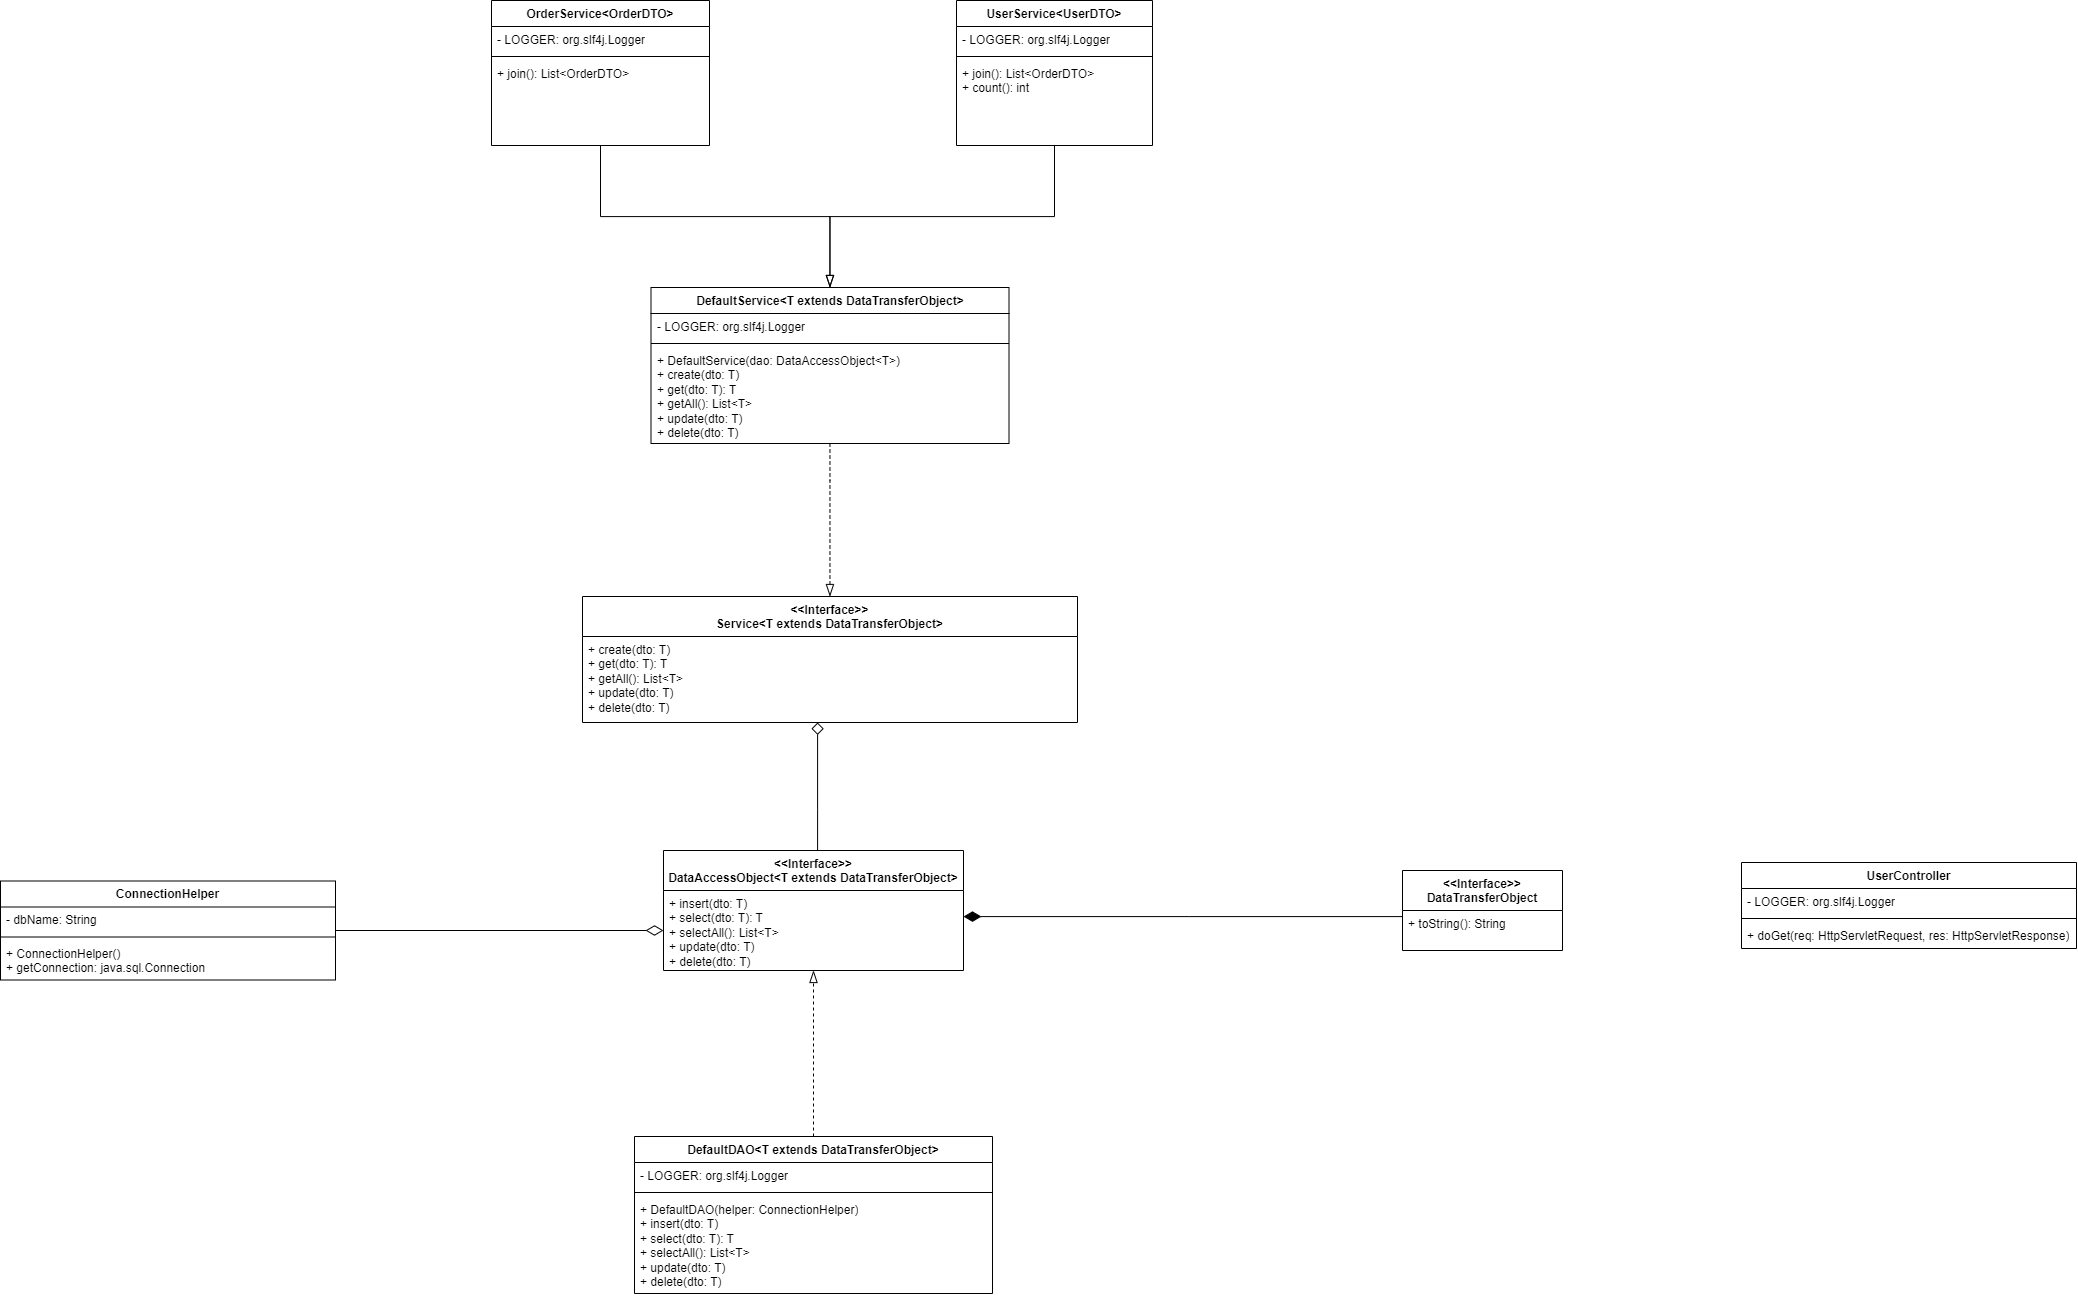

The diagram above was exported from draw.io. Its source (the exported page's mxGraphModel, read from the mxfile embedded in the PNG):
<mxGraphModel dx="3429" dy="2824" grid="0" gridSize="10" guides="1" tooltips="1" connect="1" arrows="1" fold="1" page="1" pageScale="1" pageWidth="827" pageHeight="1169" math="0" shadow="0">
  <root>
    <mxCell id="0" />
    <mxCell id="1" parent="0" />
    <mxCell id="Ou63yYAXtk8q72VnTGAW-7" value="&amp;lt;&amp;lt;Interface&amp;gt;&amp;gt;&lt;br&gt;Service&amp;lt;T extends DataTransferObject&amp;gt;" style="swimlane;fontStyle=1;align=center;verticalAlign=top;childLayout=stackLayout;horizontal=1;startSize=40;horizontalStack=0;resizeParent=1;resizeParentMax=0;resizeLast=0;collapsible=1;marginBottom=0;whiteSpace=wrap;html=1;" parent="1" vertex="1">
      <mxGeometry x="751" y="-233" width="495" height="126" as="geometry" />
    </mxCell>
    <mxCell id="Ou63yYAXtk8q72VnTGAW-10" value="+ create(dto: T)&lt;br&gt;+ get(dto: T): T&lt;br&gt;+ getAll(): List&amp;lt;T&amp;gt;&lt;br&gt;+ update(dto: T)&lt;br&gt;+ delete(dto: T)" style="text;strokeColor=none;fillColor=none;align=left;verticalAlign=top;spacingLeft=4;spacingRight=4;overflow=hidden;rotatable=0;points=[[0,0.5],[1,0.5]];portConstraint=eastwest;whiteSpace=wrap;html=1;" parent="Ou63yYAXtk8q72VnTGAW-7" vertex="1">
      <mxGeometry y="40" width="495" height="86" as="geometry" />
    </mxCell>
    <mxCell id="O0bv85V3pyy_vqYWV7gn-7" style="edgeStyle=orthogonalEdgeStyle;rounded=0;orthogonalLoop=1;jettySize=auto;html=1;endArrow=diamond;endFill=0;startSize=10;endSize=10;" parent="1" source="Ou63yYAXtk8q72VnTGAW-11" target="Ou63yYAXtk8q72VnTGAW-7" edge="1">
      <mxGeometry relative="1" as="geometry">
        <Array as="points">
          <mxPoint x="986" y="-20" />
          <mxPoint x="986" y="-20" />
        </Array>
      </mxGeometry>
    </mxCell>
    <mxCell id="Ou63yYAXtk8q72VnTGAW-11" value="&amp;lt;&amp;lt;Interface&amp;gt;&amp;gt;&lt;br&gt;DataAccessObject&amp;lt;T extends DataTransferObject&amp;gt;" style="swimlane;fontStyle=1;align=center;verticalAlign=top;childLayout=stackLayout;horizontal=1;startSize=40;horizontalStack=0;resizeParent=1;resizeParentMax=0;resizeLast=0;collapsible=1;marginBottom=0;whiteSpace=wrap;html=1;" parent="1" vertex="1">
      <mxGeometry x="832" y="21" width="300" height="120" as="geometry" />
    </mxCell>
    <mxCell id="Ou63yYAXtk8q72VnTGAW-14" value="+ insert(dto: T)&lt;br&gt;+ select(dto: T): T&lt;br&gt;+ selectAll(): List&amp;lt;T&amp;gt;&lt;br&gt;+ update(dto: T)&lt;br&gt;+ delete(dto: T)" style="text;strokeColor=none;fillColor=none;align=left;verticalAlign=top;spacingLeft=4;spacingRight=4;overflow=hidden;rotatable=0;points=[[0,0.5],[1,0.5]];portConstraint=eastwest;whiteSpace=wrap;html=1;" parent="Ou63yYAXtk8q72VnTGAW-11" vertex="1">
      <mxGeometry y="40" width="300" height="80" as="geometry" />
    </mxCell>
    <mxCell id="Xxv4TYOopYMsg7OHLEDf-12" style="edgeStyle=orthogonalEdgeStyle;rounded=0;orthogonalLoop=1;jettySize=auto;html=1;endArrow=diamondThin;endFill=1;endSize=15;" edge="1" parent="1" source="Ou63yYAXtk8q72VnTGAW-15" target="Ou63yYAXtk8q72VnTGAW-11">
      <mxGeometry relative="1" as="geometry">
        <Array as="points">
          <mxPoint x="1358" y="87" />
          <mxPoint x="1358" y="87" />
        </Array>
      </mxGeometry>
    </mxCell>
    <mxCell id="Ou63yYAXtk8q72VnTGAW-15" value="&amp;lt;&amp;lt;Interface&amp;gt;&amp;gt;&lt;br&gt;DataTransferObject" style="swimlane;fontStyle=1;align=center;verticalAlign=top;childLayout=stackLayout;horizontal=1;startSize=40;horizontalStack=0;resizeParent=1;resizeParentMax=0;resizeLast=0;collapsible=1;marginBottom=0;whiteSpace=wrap;html=1;" parent="1" vertex="1">
      <mxGeometry x="1571" y="41" width="160" height="80" as="geometry" />
    </mxCell>
    <mxCell id="Ou63yYAXtk8q72VnTGAW-16" value="+ toString(): String" style="text;strokeColor=none;fillColor=none;align=left;verticalAlign=top;spacingLeft=4;spacingRight=4;overflow=hidden;rotatable=0;points=[[0,0.5],[1,0.5]];portConstraint=eastwest;whiteSpace=wrap;html=1;" parent="Ou63yYAXtk8q72VnTGAW-15" vertex="1">
      <mxGeometry y="40" width="160" height="40" as="geometry" />
    </mxCell>
    <mxCell id="e9vEBles_ua6F5UtDvVc-1" value="UserController" style="swimlane;fontStyle=1;align=center;verticalAlign=top;childLayout=stackLayout;horizontal=1;startSize=26;horizontalStack=0;resizeParent=1;resizeParentMax=0;resizeLast=0;collapsible=1;marginBottom=0;whiteSpace=wrap;html=1;" parent="1" vertex="1">
      <mxGeometry x="1910" y="33" width="335" height="86" as="geometry" />
    </mxCell>
    <mxCell id="e9vEBles_ua6F5UtDvVc-2" value="- LOGGER: org.slf4j.Logger" style="text;strokeColor=none;fillColor=none;align=left;verticalAlign=top;spacingLeft=4;spacingRight=4;overflow=hidden;rotatable=0;points=[[0,0.5],[1,0.5]];portConstraint=eastwest;whiteSpace=wrap;html=1;" parent="e9vEBles_ua6F5UtDvVc-1" vertex="1">
      <mxGeometry y="26" width="335" height="26" as="geometry" />
    </mxCell>
    <mxCell id="e9vEBles_ua6F5UtDvVc-3" value="" style="line;strokeWidth=1;fillColor=none;align=left;verticalAlign=middle;spacingTop=-1;spacingLeft=3;spacingRight=3;rotatable=0;labelPosition=right;points=[];portConstraint=eastwest;strokeColor=inherit;" parent="e9vEBles_ua6F5UtDvVc-1" vertex="1">
      <mxGeometry y="52" width="335" height="8" as="geometry" />
    </mxCell>
    <mxCell id="e9vEBles_ua6F5UtDvVc-4" value="+ doGet(req: HttpServletRequest, res: HttpServletResponse)" style="text;strokeColor=none;fillColor=none;align=left;verticalAlign=top;spacingLeft=4;spacingRight=4;overflow=hidden;rotatable=0;points=[[0,0.5],[1,0.5]];portConstraint=eastwest;whiteSpace=wrap;html=1;" parent="e9vEBles_ua6F5UtDvVc-1" vertex="1">
      <mxGeometry y="60" width="335" height="26" as="geometry" />
    </mxCell>
    <mxCell id="Xxv4TYOopYMsg7OHLEDf-5" style="edgeStyle=orthogonalEdgeStyle;rounded=0;orthogonalLoop=1;jettySize=auto;html=1;dashed=1;endArrow=blockThin;endFill=0;endSize=10;" edge="1" parent="1" source="Xxv4TYOopYMsg7OHLEDf-1" target="Ou63yYAXtk8q72VnTGAW-7">
      <mxGeometry relative="1" as="geometry">
        <Array as="points">
          <mxPoint x="999" y="-349" />
          <mxPoint x="999" y="-349" />
        </Array>
      </mxGeometry>
    </mxCell>
    <mxCell id="Xxv4TYOopYMsg7OHLEDf-1" value="DefaultService&amp;lt;T extends DataTransferObject&amp;gt;" style="swimlane;fontStyle=1;align=center;verticalAlign=top;childLayout=stackLayout;horizontal=1;startSize=26;horizontalStack=0;resizeParent=1;resizeParentMax=0;resizeLast=0;collapsible=1;marginBottom=0;whiteSpace=wrap;html=1;" vertex="1" parent="1">
      <mxGeometry x="819.5" y="-542" width="358" height="156" as="geometry" />
    </mxCell>
    <mxCell id="Xxv4TYOopYMsg7OHLEDf-2" value="- LOGGER: org.slf4j.Logger" style="text;strokeColor=none;fillColor=none;align=left;verticalAlign=top;spacingLeft=4;spacingRight=4;overflow=hidden;rotatable=0;points=[[0,0.5],[1,0.5]];portConstraint=eastwest;whiteSpace=wrap;html=1;" vertex="1" parent="Xxv4TYOopYMsg7OHLEDf-1">
      <mxGeometry y="26" width="358" height="26" as="geometry" />
    </mxCell>
    <mxCell id="Xxv4TYOopYMsg7OHLEDf-3" value="" style="line;strokeWidth=1;fillColor=none;align=left;verticalAlign=middle;spacingTop=-1;spacingLeft=3;spacingRight=3;rotatable=0;labelPosition=right;points=[];portConstraint=eastwest;strokeColor=inherit;" vertex="1" parent="Xxv4TYOopYMsg7OHLEDf-1">
      <mxGeometry y="52" width="358" height="8" as="geometry" />
    </mxCell>
    <mxCell id="Xxv4TYOopYMsg7OHLEDf-4" value="&lt;div&gt;+ DefaultService(dao: DataAccessObject&amp;lt;T&amp;gt;)&lt;/div&gt;+ create(dto: T)&lt;div&gt;+ get(dto: T): T&lt;/div&gt;&lt;div&gt;+ getAll(): List&amp;lt;T&amp;gt;&lt;/div&gt;&lt;div&gt;+ update(dto: T)&lt;/div&gt;&lt;div&gt;+ delete(dto: T)&lt;/div&gt;" style="text;strokeColor=none;fillColor=none;align=left;verticalAlign=top;spacingLeft=4;spacingRight=4;overflow=hidden;rotatable=0;points=[[0,0.5],[1,0.5]];portConstraint=eastwest;whiteSpace=wrap;html=1;" vertex="1" parent="Xxv4TYOopYMsg7OHLEDf-1">
      <mxGeometry y="60" width="358" height="96" as="geometry" />
    </mxCell>
    <mxCell id="Xxv4TYOopYMsg7OHLEDf-10" style="edgeStyle=orthogonalEdgeStyle;rounded=0;orthogonalLoop=1;jettySize=auto;html=1;dashed=1;endArrow=blockThin;endFill=0;endSize=10;" edge="1" parent="1" source="Xxv4TYOopYMsg7OHLEDf-6" target="Ou63yYAXtk8q72VnTGAW-11">
      <mxGeometry relative="1" as="geometry" />
    </mxCell>
    <mxCell id="Xxv4TYOopYMsg7OHLEDf-6" value="DefaultDAO&amp;lt;T extends DataTransferObject&amp;gt;" style="swimlane;fontStyle=1;align=center;verticalAlign=top;childLayout=stackLayout;horizontal=1;startSize=26;horizontalStack=0;resizeParent=1;resizeParentMax=0;resizeLast=0;collapsible=1;marginBottom=0;whiteSpace=wrap;html=1;" vertex="1" parent="1">
      <mxGeometry x="803" y="307" width="358" height="157" as="geometry" />
    </mxCell>
    <mxCell id="Xxv4TYOopYMsg7OHLEDf-7" value="- LOGGER: org.slf4j.Logger" style="text;strokeColor=none;fillColor=none;align=left;verticalAlign=top;spacingLeft=4;spacingRight=4;overflow=hidden;rotatable=0;points=[[0,0.5],[1,0.5]];portConstraint=eastwest;whiteSpace=wrap;html=1;" vertex="1" parent="Xxv4TYOopYMsg7OHLEDf-6">
      <mxGeometry y="26" width="358" height="26" as="geometry" />
    </mxCell>
    <mxCell id="Xxv4TYOopYMsg7OHLEDf-8" value="" style="line;strokeWidth=1;fillColor=none;align=left;verticalAlign=middle;spacingTop=-1;spacingLeft=3;spacingRight=3;rotatable=0;labelPosition=right;points=[];portConstraint=eastwest;strokeColor=inherit;" vertex="1" parent="Xxv4TYOopYMsg7OHLEDf-6">
      <mxGeometry y="52" width="358" height="8" as="geometry" />
    </mxCell>
    <mxCell id="Xxv4TYOopYMsg7OHLEDf-9" value="&lt;div&gt;+ DefaultDAO(helper: ConnectionHelper)&lt;/div&gt;+ insert(dto: T)&lt;div&gt;+ select(dto: T): T&lt;/div&gt;&lt;div&gt;+ selectAll(): List&amp;lt;T&amp;gt;&lt;/div&gt;&lt;div&gt;+ update(dto: T)&lt;/div&gt;&lt;div&gt;+ delete(dto: T)&lt;/div&gt;" style="text;strokeColor=none;fillColor=none;align=left;verticalAlign=top;spacingLeft=4;spacingRight=4;overflow=hidden;rotatable=0;points=[[0,0.5],[1,0.5]];portConstraint=eastwest;whiteSpace=wrap;html=1;" vertex="1" parent="Xxv4TYOopYMsg7OHLEDf-6">
      <mxGeometry y="60" width="358" height="97" as="geometry" />
    </mxCell>
    <mxCell id="Xxv4TYOopYMsg7OHLEDf-17" style="edgeStyle=orthogonalEdgeStyle;rounded=0;orthogonalLoop=1;jettySize=auto;html=1;endArrow=blockThin;endFill=0;endSize=10;" edge="1" parent="1" source="Xxv4TYOopYMsg7OHLEDf-13" target="Xxv4TYOopYMsg7OHLEDf-1">
      <mxGeometry relative="1" as="geometry" />
    </mxCell>
    <mxCell id="Xxv4TYOopYMsg7OHLEDf-13" value="OrderService&amp;lt;OrderDTO&amp;gt;" style="swimlane;fontStyle=1;align=center;verticalAlign=top;childLayout=stackLayout;horizontal=1;startSize=26;horizontalStack=0;resizeParent=1;resizeParentMax=0;resizeLast=0;collapsible=1;marginBottom=0;whiteSpace=wrap;html=1;" vertex="1" parent="1">
      <mxGeometry x="660" y="-829" width="218" height="145" as="geometry" />
    </mxCell>
    <mxCell id="Xxv4TYOopYMsg7OHLEDf-14" value="- LOGGER: org.slf4j.Logger" style="text;strokeColor=none;fillColor=none;align=left;verticalAlign=top;spacingLeft=4;spacingRight=4;overflow=hidden;rotatable=0;points=[[0,0.5],[1,0.5]];portConstraint=eastwest;whiteSpace=wrap;html=1;" vertex="1" parent="Xxv4TYOopYMsg7OHLEDf-13">
      <mxGeometry y="26" width="218" height="26" as="geometry" />
    </mxCell>
    <mxCell id="Xxv4TYOopYMsg7OHLEDf-15" value="" style="line;strokeWidth=1;fillColor=none;align=left;verticalAlign=middle;spacingTop=-1;spacingLeft=3;spacingRight=3;rotatable=0;labelPosition=right;points=[];portConstraint=eastwest;strokeColor=inherit;" vertex="1" parent="Xxv4TYOopYMsg7OHLEDf-13">
      <mxGeometry y="52" width="218" height="8" as="geometry" />
    </mxCell>
    <mxCell id="Xxv4TYOopYMsg7OHLEDf-16" value="+ join(): List&amp;lt;OrderDTO&amp;gt;" style="text;strokeColor=none;fillColor=none;align=left;verticalAlign=top;spacingLeft=4;spacingRight=4;overflow=hidden;rotatable=0;points=[[0,0.5],[1,0.5]];portConstraint=eastwest;whiteSpace=wrap;html=1;" vertex="1" parent="Xxv4TYOopYMsg7OHLEDf-13">
      <mxGeometry y="60" width="218" height="85" as="geometry" />
    </mxCell>
    <mxCell id="Xxv4TYOopYMsg7OHLEDf-22" style="edgeStyle=orthogonalEdgeStyle;rounded=0;orthogonalLoop=1;jettySize=auto;html=1;endArrow=blockThin;endFill=0;endSize=10;" edge="1" parent="1" source="Xxv4TYOopYMsg7OHLEDf-18" target="Xxv4TYOopYMsg7OHLEDf-1">
      <mxGeometry relative="1" as="geometry" />
    </mxCell>
    <mxCell id="Xxv4TYOopYMsg7OHLEDf-18" value="UserService&amp;lt;UserDTO&amp;gt;" style="swimlane;fontStyle=1;align=center;verticalAlign=top;childLayout=stackLayout;horizontal=1;startSize=26;horizontalStack=0;resizeParent=1;resizeParentMax=0;resizeLast=0;collapsible=1;marginBottom=0;whiteSpace=wrap;html=1;" vertex="1" parent="1">
      <mxGeometry x="1125" y="-829" width="196" height="145" as="geometry" />
    </mxCell>
    <mxCell id="Xxv4TYOopYMsg7OHLEDf-19" value="- LOGGER: org.slf4j.Logger" style="text;strokeColor=none;fillColor=none;align=left;verticalAlign=top;spacingLeft=4;spacingRight=4;overflow=hidden;rotatable=0;points=[[0,0.5],[1,0.5]];portConstraint=eastwest;whiteSpace=wrap;html=1;" vertex="1" parent="Xxv4TYOopYMsg7OHLEDf-18">
      <mxGeometry y="26" width="196" height="26" as="geometry" />
    </mxCell>
    <mxCell id="Xxv4TYOopYMsg7OHLEDf-20" value="" style="line;strokeWidth=1;fillColor=none;align=left;verticalAlign=middle;spacingTop=-1;spacingLeft=3;spacingRight=3;rotatable=0;labelPosition=right;points=[];portConstraint=eastwest;strokeColor=inherit;" vertex="1" parent="Xxv4TYOopYMsg7OHLEDf-18">
      <mxGeometry y="52" width="196" height="8" as="geometry" />
    </mxCell>
    <mxCell id="Xxv4TYOopYMsg7OHLEDf-21" value="+ join(): List&amp;lt;OrderDTO&amp;gt;&lt;div&gt;+ count(): int&lt;/div&gt;" style="text;strokeColor=none;fillColor=none;align=left;verticalAlign=top;spacingLeft=4;spacingRight=4;overflow=hidden;rotatable=0;points=[[0,0.5],[1,0.5]];portConstraint=eastwest;whiteSpace=wrap;html=1;" vertex="1" parent="Xxv4TYOopYMsg7OHLEDf-18">
      <mxGeometry y="60" width="196" height="85" as="geometry" />
    </mxCell>
    <mxCell id="Xxv4TYOopYMsg7OHLEDf-27" style="edgeStyle=orthogonalEdgeStyle;rounded=0;orthogonalLoop=1;jettySize=auto;html=1;endArrow=diamondThin;endFill=0;endSize=15;" edge="1" parent="1" source="Xxv4TYOopYMsg7OHLEDf-23" target="Ou63yYAXtk8q72VnTGAW-14">
      <mxGeometry relative="1" as="geometry" />
    </mxCell>
    <mxCell id="Xxv4TYOopYMsg7OHLEDf-23" value="ConnectionHelper" style="swimlane;fontStyle=1;align=center;verticalAlign=top;childLayout=stackLayout;horizontal=1;startSize=26;horizontalStack=0;resizeParent=1;resizeParentMax=0;resizeLast=0;collapsible=1;marginBottom=0;whiteSpace=wrap;html=1;" vertex="1" parent="1">
      <mxGeometry x="169" y="51.5" width="335" height="99" as="geometry" />
    </mxCell>
    <mxCell id="Xxv4TYOopYMsg7OHLEDf-24" value="- dbName: String" style="text;strokeColor=none;fillColor=none;align=left;verticalAlign=top;spacingLeft=4;spacingRight=4;overflow=hidden;rotatable=0;points=[[0,0.5],[1,0.5]];portConstraint=eastwest;whiteSpace=wrap;html=1;" vertex="1" parent="Xxv4TYOopYMsg7OHLEDf-23">
      <mxGeometry y="26" width="335" height="26" as="geometry" />
    </mxCell>
    <mxCell id="Xxv4TYOopYMsg7OHLEDf-25" value="" style="line;strokeWidth=1;fillColor=none;align=left;verticalAlign=middle;spacingTop=-1;spacingLeft=3;spacingRight=3;rotatable=0;labelPosition=right;points=[];portConstraint=eastwest;strokeColor=inherit;" vertex="1" parent="Xxv4TYOopYMsg7OHLEDf-23">
      <mxGeometry y="52" width="335" height="8" as="geometry" />
    </mxCell>
    <mxCell id="Xxv4TYOopYMsg7OHLEDf-26" value="&lt;div&gt;+ ConnectionHelper()&lt;/div&gt;+ getConnection: java.sql.Connection" style="text;strokeColor=none;fillColor=none;align=left;verticalAlign=top;spacingLeft=4;spacingRight=4;overflow=hidden;rotatable=0;points=[[0,0.5],[1,0.5]];portConstraint=eastwest;whiteSpace=wrap;html=1;" vertex="1" parent="Xxv4TYOopYMsg7OHLEDf-23">
      <mxGeometry y="60" width="335" height="39" as="geometry" />
    </mxCell>
  </root>
</mxGraphModel>